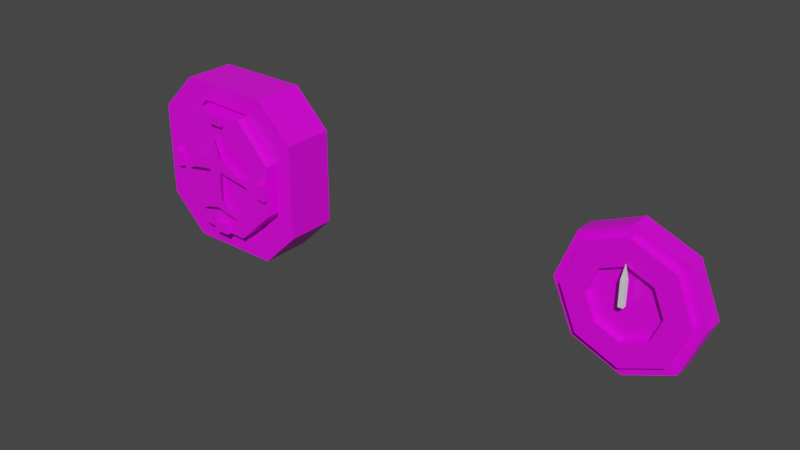 # Source: compass.blend  (saved by Blender 2.93.21; exported with 4.5.12 LTS)
import bpy
from mathutils import Matrix  # noqa: F401  (used for matrix-valued properties, if any)

bpy.ops.wm.read_factory_settings(use_empty=True)
scene = bpy.context.scene
scene.name = 'Scene'

# ---- collections
col_collection = bpy.data.collections.new('Collection'); scene.collection.children.link(col_collection)

# ---- images (referenced by path relative to the original .blend; pixels are not part of the script)
import os
ASSET_DIR = os.environ.get("B2B_ASSET_DIR", "")  # directory of the original .blend (textures are referenced by path, not embedded)
HERE = os.path.dirname(os.path.abspath(__file__))  # packed textures are extracted next to this script under _unpacked/

def load_image(name, relpath, width, height, colorspace="sRGB"):
    """Load a texture the original file referenced (path relative to the .blend, or extracted next to this script)."""
    p = next((c for c in (os.path.join(HERE, relpath), os.path.join(ASSET_DIR, relpath)) if relpath and os.path.exists(c)), "")
    if p:
        img = bpy.data.images.load(p, check_existing=True)
        img.name = name
    else:  # same state as the original file: an image datablock whose file is absent (Cycles renders it pink)
        img = bpy.data.images.new(name, width, height)
        img.source = "FILE"
        img.filepath = "//" + (relpath or name)
    img.colorspace_settings.name = colorspace
    return img
img_zughy_32_1x_png = load_image('zughy-32-1x.png', 'zughy-32-1x.png', 1024, 1024, 'sRGB')

# ---- materials (node trees are filled in below, after node groups)
mat_texturedmaterial = bpy.data.materials.new('TexturedMaterial')
mat_texturedmaterial.alpha_threshold = 0.0
mat_texturedmaterial.use_transparent_shadow = False
mat_texturedmaterial.line_color = (0.0, 0.0, 0.0, 1.0)
mat_outline = bpy.data.materials.new('Outline')
mat_outline.use_transparent_shadow = False

# ---- material node trees
mat_texturedmaterial.use_nodes = True; mat_texturedmaterial.node_tree.nodes.clear()
_N = mat_texturedmaterial.node_tree.nodes; _L = mat_texturedmaterial.node_tree.links
n0 = _N.new('ShaderNodeOutputMaterial'); n0.name = 'Material Output'; n0.location = (300, 300)
n1 = _N.new('ShaderNodeBsdfPrincipled'); n1.name = 'Principled BSDF'; n1.location = (10, 300)
n1.distribution = 'GGX'
n1.subsurface_method = 'BURLEY'
n1.inputs[2].default_value = 0.4
n1.inputs[3].default_value = 1.45
n1.inputs[27].default_value = (0.0, 0.0, 0.0, 1.0)
n1.inputs[28].default_value = 1.0
n2 = _N.new('ShaderNodeTexImage'); n2.name = 'Image Texture'; n2.location = (-341, 183)
n2.image = img_zughy_32_1x_png
_L.new(n1.outputs[0], n0.inputs[0])
_L.new(n2.outputs[0], n1.inputs[0])
n0.is_active_output = True
mat_outline.use_nodes = True; mat_outline.node_tree.nodes.clear()
_N = mat_outline.node_tree.nodes; _L = mat_outline.node_tree.links
n0 = _N.new('ShaderNodeOutputMaterial'); n0.name = 'Material Output'; n0.location = (300, 300)
n1 = _N.new('ShaderNodeEmission'); n1.name = 'Emission'; n1.location = (10, 300)
n1.inputs[0].default_value = (0.0, 0.0, 0.0, 1.0)
_L.new(n1.outputs[0], n0.inputs[0])
n0.is_active_output = True

# ---- world
world_world = bpy.data.worlds.new('World'); scene.world = world_world
world_world.use_nodes = True; world_world.node_tree.nodes.clear()
_N = world_world.node_tree.nodes; _L = world_world.node_tree.links
n0 = _N.new('ShaderNodeOutputWorld'); n0.name = 'World Output'; n0.location = (300, 300)
n1 = _N.new('ShaderNodeBackground'); n1.name = 'Background'; n1.location = (10, 300)
n1.inputs[0].default_value = (0.05088, 0.05088, 0.05088, 1.0)
_L.new(n1.outputs[0], n0.inputs[0])
n0.is_active_output = True
world_world.color = (0.05088, 0.05088, 0.05088)
world_world.use_sun_shadow = False
world_world.sun_shadow_jitter_overblur = 0.0

# ---- meshes
me_cube = bpy.data.meshes.new('Cube')
me_cube.from_pydata([(0.5623, 0.3, 1.0), (1.0, 0.3, 0.5623), (1.0, 0.3, -0.5623), (0.5623, 0.3, -1.0), (0.7949, -0.3, 0.2996), (0.3502, -0.3, 0.7739), (0.2996, -0.3, -0.7949), (0.7739, -0.3, -0.3502), (-1.0, 0.3, 0.5623), (-0.5623, 0.3, 1.0), (-0.5623, 0.3, -1.0), (-1.0, 0.3, -0.5623), (-0.2996, -0.3, 0.7949), (-0.7739, -0.3, 0.3502), (-0.7949, -0.3, -0.2996), (-0.3502, -0.3, -0.7739), (-0.5623, -0.3, -1.0), (-1.0, -0.3, -0.5623), (0.5623, -0.3, 1.0), (1.0, -0.3, 0.5623), (-1.0, -0.3, 0.5623), (-0.5623, -0.3, 1.0), (1.0, -0.3, -0.5623), (0.5623, -0.3, -1.0), (0.009097, -0.1703, -0.8016), (-0.5604, -0.1703, -0.5733), (-0.009097, -0.1703, 0.8016), (0.5604, -0.1703, 0.5733), (-0.8016, -0.1703, -0.009097), (-0.5733, -0.1703, 0.5604), (0.8016, -0.1703, 0.009097), (0.5733, -0.1703, -0.5604)], [], [(10, 3, 23, 16), (17, 20, 8, 11), (15, 6, 31, 24), (0, 9, 21, 18), (2, 1, 19, 22), (10, 16, 17, 11), (0, 18, 19, 1), (21, 9, 8, 20), (23, 3, 2, 22), (10, 11, 8, 9, 0, 1, 2, 3), (15, 14, 17, 16), (5, 4, 19, 18), (13, 12, 21, 20), (7, 6, 23, 22), (4, 7, 22, 19), (12, 5, 18, 21), (6, 15, 16, 23), (14, 13, 20, 17), (31, 30, 27, 26, 29, 28, 25, 24), (7, 4, 27, 30), (12, 13, 28, 29), (14, 15, 24, 25), (13, 14, 25, 28), (5, 12, 29, 26), (6, 7, 30, 31), (4, 5, 26, 27)])
_uv = me_cube.uv_layers.new(name='UVMap')
_uv.uv.foreach_set('vector', [0.3573, 0.3819, 0.3573, 0.3819, 0.3573, 0.3819, 0.3573, 0.3819, 0.3573, 0.3819, 0.3573, 0.3819, 0.3573, 0.3819, 0.3573, 0.3819, 0.3573, 0.3819, 0.3573, 0.3819, 0.3573, 0.3819, 0.3573, 0.3819, 0.3573, 0.3819, 0.3573, 0.3819, 0.3573, 0.3819, 0.3573, 0.3819, 0.3573, 0.3819, 0.3573, 0.3819, 0.3573, 0.3819, 0.3573, 0.3819, 0.3573, 0.3819, 0.3573, 0.3819, 0.3573, 0.3819, 0.3573, 0.3819, 0.3573, 0.3819, 0.3573, 0.3819, 0.3573, 0.3819, 0.3573, 0.3819, 0.3573, 0.3819, 0.3573, 0.3819, 0.3573, 0.3819, 0.3573, 0.3819, 0.3573, 0.3819, 0.3573, 0.3819, 0.3573, 0.3819, 0.3573, 0.3819, 0.3573, 0.3819, 0.3573, 0.3819, 0.3573, 0.3819, 0.3573, 0.3819, 0.3573, 0.3819, 0.3573, 0.3819, 0.3573, 0.3819, 0.3573, 0.3819, 0.3573, 0.3819, 0.3573, 0.3819, 0.3573, 0.3819, 0.3573, 0.3819, 0.3573, 0.3819, 0.3573, 0.3819, 0.3573, 0.3819, 0.3573, 0.3819, 0.3573, 0.3819, 0.3573, 0.3819, 0.3573, 0.3819, 0.3573, 0.3819, 0.3573, 0.3819, 0.3573, 0.3819, 0.3573, 0.3819, 0.3573, 0.3819, 0.3573, 0.3819, 0.3573, 0.3819, 0.3573, 0.3819, 0.3573, 0.3819, 0.3573, 0.3819, 0.3573, 0.3819, 0.3573, 0.3819, 0.3573, 0.3819, 0.3573, 0.3819, 0.3573, 0.3819, 0.3573, 0.3819, 0.3573, 0.3819, 0.3573, 0.3819, 0.3573, 0.3819, 0.3573, 0.3819, 0.3573, 0.3819, 0.3573, 0.3819, 0.3573, 0.3819, 0.3573, 0.3819, 0.3573, 0.3819, 0.3573, 0.3819, 0.3573, 0.3819, 0.3573, 0.3819, 0.3573, 0.3819, 0.3573, 0.3819, 0.3573, 0.3819, 0.3573, 0.3819, 0.3573, 0.3819, 0.3573, 0.3819, 0.3573, 0.3819, 0.3573, 0.3819, 0.3573, 0.3819, 0.3573, 0.3819, 0.3573, 0.3819, 0.3573, 0.3819, 0.3573, 0.3819, 0.3573, 0.3819, 0.3573, 0.3819, 0.3573, 0.3819, 0.3573, 0.3819, 0.3573, 0.3819, 0.3573, 0.3819, 0.3573, 0.3819, 0.3573, 0.3819, 0.3573, 0.3819, 0.3573, 0.3819, 0.3573, 0.3819, 0.3573, 0.3819, 0.3573, 0.3819, 0.3573, 0.3819, 0.3573, 0.3819, 0.3573, 0.3819])
me_cube.materials.append(mat_texturedmaterial)
me_cube.materials.append(mat_outline)
me_cube.use_remesh_preserve_volume = False
me_cube.use_remesh_preserve_attributes = False
me_cube.use_mirror_vertex_groups = False
me_cube.update()
me_cube_001 = bpy.data.meshes.new('Cube.001')
me_cube_001.from_pydata([(-0.3305, -0.1756, -0.7304), (-0.7502, -0.1756, -0.2827), (0.3305, -0.1756, 0.7304), (0.7502, -0.1756, 0.2827), (-0.7304, -0.1756, 0.3305), (-0.2827, -0.1756, 0.7502), (0.7304, -0.1756, -0.3305), (0.2827, -0.1756, -0.7502), (-0.2744, -0.3786, -0.6063), (-0.6227, -0.3786, -0.2347), (0.2744, -0.3786, 0.6063), (0.6227, -0.3786, 0.2347), (-0.6063, -0.3786, 0.2744), (-0.2347, -0.3786, 0.6227), (0.6063, -0.3786, -0.2744), (0.2347, -0.3786, -0.6227), (-0.3305, -0.3786, -0.7304), (-0.7502, -0.3786, -0.2827), (0.3305, -0.3786, 0.7304), (0.7502, -0.3786, 0.2827), (-0.7304, -0.3786, 0.3305), (-0.2827, -0.3786, 0.7502), (0.7304, -0.3786, -0.3305), (0.2827, -0.3786, -0.7502), (-0.0783, -0.1756, 0.7436), (0.1261, -0.1756, 0.737), (-0.0783, -0.3786, 0.7436), (0.1261, -0.3786, 0.737), (-0.065, -0.3786, 0.6173), (0.1047, -0.3786, 0.6118), (0.0783, -0.1756, -0.7436), (-0.1261, -0.1756, -0.737), (0.0783, -0.3786, -0.7436), (-0.1261, -0.3786, -0.737), (0.065, -0.3786, -0.6173), (-0.1047, -0.3786, -0.6118), (0.7436, -0.1756, 0.0783), (0.737, -0.1756, -0.1261), (0.7436, -0.3786, 0.0783), (0.737, -0.3786, -0.1261), (0.6173, -0.3786, 0.065), (0.6118, -0.3786, -0.1047), (-0.737, -0.1756, 0.1261), (-0.7436, -0.1756, -0.0783), (-0.737, -0.3786, 0.1261), (-0.7436, -0.3786, -0.0783), (-0.6118, -0.3786, 0.1047), (-0.6173, -0.3786, -0.065), (-0.0783, -0.4393, 0.7436), (0.1261, -0.4393, 0.737), (-0.065, -0.4393, 0.6173), (0.1047, -0.4393, 0.6118), (0.0783, -0.4393, -0.7436), (-0.1261, -0.4393, -0.737), (0.065, -0.4393, -0.6173), (-0.1047, -0.4393, -0.6118), (0.7436, -0.4393, 0.0783), (0.737, -0.4393, -0.1261), (0.6173, -0.4393, 0.065), (0.6118, -0.4393, -0.1047), (-0.737, -0.4393, 0.1261), (-0.7436, -0.4393, -0.0783), (-0.6118, -0.4393, 0.1047), (-0.6173, -0.4393, -0.065)], [], [(7, 30, 31, 0, 1, 43, 42, 4, 5, 24, 25, 2, 3, 36, 37, 6), (15, 14, 41, 40, 11, 10, 29, 28, 13, 12, 46, 47, 9, 8, 35, 34), (36, 3, 19, 38), (5, 4, 20, 21), (1, 0, 16, 17), (43, 1, 17, 45), (24, 5, 21, 26), (7, 6, 22, 23), (3, 2, 18, 19), (30, 7, 23, 32), (8, 9, 17, 16), (10, 11, 19, 18), (12, 13, 21, 20), (14, 15, 23, 22), (41, 14, 22, 39), (29, 10, 18, 27), (35, 8, 16, 33), (46, 12, 20, 44), (13, 28, 26, 21), (38, 40, 58, 56), (2, 25, 27, 18), (25, 24, 26, 27), (15, 34, 32, 23), (44, 45, 61, 60), (0, 31, 33, 16), (31, 30, 32, 33), (11, 40, 38, 19), (27, 26, 48, 49), (6, 37, 39, 22), (37, 36, 38, 39), (9, 47, 45, 17), (40, 41, 59, 58), (4, 42, 44, 20), (42, 43, 45, 44), (50, 51, 49, 48), (54, 55, 53, 52), (58, 59, 57, 56), (63, 62, 60, 61), (41, 39, 57, 59), (28, 29, 51, 50), (47, 46, 62, 63), (33, 32, 52, 53), (26, 28, 50, 48), (45, 47, 63, 61), (29, 27, 49, 51), (46, 44, 60, 62), (34, 35, 55, 54), (39, 38, 56, 57), (32, 34, 54, 52), (35, 33, 53, 55)])
_uv = me_cube_001.uv_layers.new(name='UVMap')
_uv.uv.foreach_set('vector', [0.3573, 0.3819, 0.3573, 0.3819, 0.3573, 0.3819, 0.3573, 0.3819, 0.3573, 0.3819, 0.3573, 0.3819, 0.3573, 0.3819, 0.3573, 0.3819, 0.3573, 0.3819, 0.3573, 0.3819, 0.3573, 0.3819, 0.3573, 0.3819, 0.3573, 0.3819, 0.3573, 0.3819, 0.3573, 0.3819, 0.3573, 0.3819, 0.3573, 0.3819, 0.3573, 0.3819, 0.3573, 0.3819, 0.3573, 0.3819, 0.3573, 0.3819, 0.3573, 0.3819, 0.3573, 0.3819, 0.3573, 0.3819, 0.3573, 0.3819, 0.3573, 0.3819, 0.3573, 0.3819, 0.3573, 0.3819, 0.3573, 0.3819, 0.3573, 0.3819, 0.3573, 0.3819, 0.3573, 0.3819, 0.3573, 0.3819, 0.3573, 0.3819, 0.3573, 0.3819, 0.3573, 0.3819, 0.3573, 0.3819, 0.3573, 0.3819, 0.3573, 0.3819, 0.3573, 0.3819, 0.3573, 0.3819, 0.3573, 0.3819, 0.3573, 0.3819, 0.3573, 0.3819, 0.3573, 0.3819, 0.3573, 0.3819, 0.3573, 0.3819, 0.3573, 0.3819, 0.3573, 0.3819, 0.3573, 0.3819, 0.3573, 0.3819, 0.3573, 0.3819, 0.3573, 0.3819, 0.3573, 0.3819, 0.3573, 0.3819, 0.3573, 0.3819, 0.3573, 0.3819, 0.3573, 0.3819, 0.3573, 0.3819, 0.3573, 0.3819, 0.3573, 0.3819, 0.3573, 0.3819, 0.3573, 0.3819, 0.3573, 0.3819, 0.3573, 0.3819, 0.3573, 0.3819, 0.3573, 0.3819, 0.3573, 0.3819, 0.3573, 0.3819, 0.3573, 0.3819, 0.3573, 0.3819, 0.3573, 0.3819, 0.3573, 0.3819, 0.3573, 0.3819, 0.3573, 0.3819, 0.3573, 0.3819, 0.3573, 0.3819, 0.3573, 0.3819, 0.3573, 0.3819, 0.3573, 0.3819, 0.3573, 0.3819, 0.3573, 0.3819, 0.3573, 0.3819, 0.3573, 0.3819, 0.3573, 0.3819, 0.3573, 0.3819, 0.3573, 0.3819, 0.3573, 0.3819, 0.3573, 0.3819, 0.3573, 0.3819, 0.3573, 0.3819, 0.3573, 0.3819, 0.3573, 0.3819, 0.3573, 0.3819, 0.3573, 0.3819, 0.3573, 0.3819, 0.3573, 0.3819, 0.3573, 0.3819, 0.3573, 0.3819, 0.3573, 0.3819, 0.4865, 0.4606, 0.4865, 0.4606, 0.4865, 0.4606, 0.4865, 0.4606, 0.3573, 0.3819, 0.3573, 0.3819, 0.3573, 0.3819, 0.3573, 0.3819, 0.3573, 0.3819, 0.3573, 0.3819, 0.3573, 0.3819, 0.3573, 0.3819, 0.3573, 0.3819, 0.3573, 0.3819, 0.3573, 0.3819, 0.3573, 0.3819, 0.4865, 0.4606, 0.4865, 0.4606, 0.4865, 0.4606, 0.4865, 0.4606, 0.3573, 0.3819, 0.3573, 0.3819, 0.3573, 0.3819, 0.3573, 0.3819, 0.3573, 0.3819, 0.3573, 0.3819, 0.3573, 0.3819, 0.3573, 0.3819, 0.3573, 0.3819, 0.3573, 0.3819, 0.3573, 0.3819, 0.3573, 0.3819, 0.9205, 0.4606, 0.9205, 0.4606, 0.9205, 0.4606, 0.9205, 0.4606, 0.3573, 0.3819, 0.3573, 0.3819, 0.3573, 0.3819, 0.3573, 0.3819, 0.3573, 0.3819, 0.3573, 0.3819, 0.3573, 0.3819, 0.3573, 0.3819, 0.3573, 0.3819, 0.3573, 0.3819, 0.3573, 0.3819, 0.3573, 0.3819, 0.4865, 0.4606, 0.4865, 0.4606, 0.4865, 0.4606, 0.4865, 0.4606, 0.3573, 0.3819, 0.3573, 0.3819, 0.3573, 0.3819, 0.3573, 0.3819, 0.3573, 0.3819, 0.3573, 0.3819, 0.3573, 0.3819, 0.3573, 0.3819, 0.9205, 0.4606, 0.9205, 0.4606, 0.9205, 0.4606, 0.9205, 0.4606, 0.4865, 0.4606, 0.4865, 0.4606, 0.4865, 0.4606, 0.4865, 0.4606, 0.4865, 0.4606, 0.4865, 0.4606, 0.4865, 0.4606, 0.4865, 0.4606, 0.4865, 0.4606, 0.4865, 0.4606, 0.4865, 0.4606, 0.4865, 0.4606, 0.4865, 0.4606, 0.4865, 0.4606, 0.4865, 0.4606, 0.4865, 0.4606, 0.9205, 0.4606, 0.9205, 0.4606, 0.9205, 0.4606, 0.9205, 0.4606, 0.4865, 0.4606, 0.4865, 0.4606, 0.4865, 0.4606, 0.4865, 0.4606, 0.4865, 0.4606, 0.4865, 0.4606, 0.4865, 0.4606, 0.4865, 0.4606, 0.9205, 0.4606, 0.9205, 0.4606, 0.9205, 0.4606, 0.9205, 0.4606, 0.4865, 0.4606, 0.4865, 0.4606, 0.4865, 0.4606, 0.4865, 0.4606, 0.9205, 0.4606, 0.9205, 0.4606, 0.9205, 0.4606, 0.9205, 0.4606, 0.4865, 0.4606, 0.4865, 0.4606, 0.4865, 0.4606, 0.4865, 0.4606, 0.4865, 0.4606, 0.4865, 0.4606, 0.4865, 0.4606, 0.4865, 0.4606, 0.4865, 0.4606, 0.4865, 0.4606, 0.4865, 0.4606, 0.4865, 0.4606, 0.4865, 0.4606, 0.4865, 0.4606, 0.4865, 0.4606, 0.4865, 0.4606, 0.4865, 0.4606, 0.4865, 0.4606, 0.4865, 0.4606, 0.4865, 0.4606])
me_cube_001.materials.append(mat_texturedmaterial)
me_cube_001.materials.append(mat_outline)
me_cube_001.use_remesh_preserve_volume = False
me_cube_001.use_remesh_preserve_attributes = False
me_cube_001.use_mirror_vertex_groups = False
me_cube_001.update()
me_cube_002 = bpy.data.meshes.new('Cube.002')
me_cube_002.from_pydata([(0.0, -0.9742, -0.3466), (0.1206, -0.9742, -0.3349), (0.0, -0.9742, 0.3176), (0.08677, -0.9742, 0.2529), (0.0, -0.9742, 0.5002), (0.0, -0.9742, -0.3964), (0.494, -0.9742, -0.002076), (0.08302, -0.9742, 0.0685), (0.07057, -0.9742, -0.2595), (0.2906, -0.9742, -0.4629)], [], [(2, 3, 4), (5, 9, 1, 0), (0, 1, 8, 7, 6, 3, 2)])
_uv = me_cube_002.uv_layers.new(name='UVMap')
_uv.uv.foreach_set('vector', [0.8573, 0.5327, 0.8573, 0.5327, 0.8573, 0.5327, 0.8573, 0.5327, 0.8573, 0.5327, 0.8573, 0.5327, 0.8573, 0.5327, 0.8573, 0.5327, 0.8573, 0.5327, 0.8573, 0.5327, 0.8573, 0.5327, 0.8573, 0.5327, 0.8573, 0.5327, 0.8573, 0.5327])
me_cube_002.materials.append(mat_texturedmaterial)
me_cube_002.materials.append(mat_outline)
me_cube_002.use_remesh_preserve_volume = False
me_cube_002.use_remesh_preserve_attributes = False
me_cube_002.use_mirror_vertex_groups = False
me_cube_002.update()
me_cube_004 = bpy.data.meshes.new('Cube.004')
me_cube_004.from_pydata([(0.004608, -0.1446, -0.4061), (-0.2839, -0.1446, -0.2904), (-0.004608, -0.1446, 0.4061), (0.2839, -0.1446, 0.2904), (-0.4061, -0.1446, -0.004608), (-0.2904, -0.1446, 0.2839), (0.4061, -0.1446, 0.004608), (0.2904, -0.1446, -0.2839), (0.009097, 0.07493, -0.8016), (-0.5604, 0.07493, -0.5733), (-0.009097, 0.07493, 0.8016), (0.5604, 0.07493, 0.5733), (-0.8016, 0.07493, -0.009097), (-0.5733, 0.07493, 0.5604), (0.8016, 0.07493, 0.009097), (0.5733, 0.07493, -0.5604), (0.009097, -0.1446, -0.8016), (-0.5604, -0.1446, -0.5733), (-0.009097, -0.1446, 0.8016), (0.5604, -0.1446, 0.5733), (-0.8016, -0.1446, -0.009097), (-0.5733, -0.1446, 0.5604), (0.8016, -0.1446, 0.009097), (0.5733, -0.1446, -0.5604), (0.007805, -0.1446, -0.6879), (-0.4809, -0.1446, -0.4919), (-0.007805, -0.1446, 0.6879), (0.4809, -0.1446, 0.4919), (-0.6879, -0.1446, -0.007805), (-0.4919, -0.1446, 0.4809), (0.6879, -0.1446, 0.007805), (0.4919, -0.1446, -0.4809), (-0.1635, -0.1446, -0.7324), (-0.1635, 0.07493, -0.7324), (-0.1403, -0.1446, -0.6285), (-0.08285, -0.1446, -0.371), (0.1845, -0.1446, -0.7267), (0.1845, 0.07493, -0.7267), (0.1583, -0.1446, -0.6235), (0.09345, -0.1446, -0.3681), (-0.1403, -0.2202, -0.6285), (-0.4809, -0.2202, -0.4919), (-0.007805, -0.2202, 0.6879), (0.4809, -0.2202, 0.4919), (-0.6879, -0.2202, -0.007805), (-0.4919, -0.2202, 0.4809), (0.6879, -0.2202, 0.007805), (0.4919, -0.2202, -0.4809), (0.1583, -0.2202, -0.6235), (0.007805, -0.2202, -0.6879), (-0.08285, -0.2202, -0.371), (-0.2839, -0.2202, -0.2904), (-0.004608, -0.2202, 0.4061), (0.2839, -0.2202, 0.2904), (-0.4061, -0.2202, -0.004608), (-0.2904, -0.2202, 0.2839), (0.4061, -0.2202, 0.004608), (0.2904, -0.2202, -0.2839), (0.09345, -0.2202, -0.3681), (0.004608, -0.2202, -0.4061), (-0.1635, -0.1446, -0.7324), (-0.5604, -0.1446, -0.5733), (-0.009097, -0.1446, 0.8016), (0.5604, -0.1446, 0.5733), (-0.8016, -0.1446, -0.009097), (-0.5733, -0.1446, 0.5604), (0.8016, -0.1446, 0.009097), (0.5733, -0.1446, -0.5604), (0.1845, -0.1446, -0.7267), (0.009097, -0.1446, -0.8016), (-0.1635, 0.07493, -0.7324), (-0.5604, 0.07493, -0.5733), (-0.009097, 0.07493, 0.8016), (0.5604, 0.07493, 0.5733), (-0.8016, 0.07493, -0.009097), (-0.5733, 0.07493, 0.5604), (0.8016, 0.07493, 0.009097), (0.5733, 0.07493, -0.5604), (0.1845, 0.07493, -0.7267), (0.009097, 0.07493, -0.8016)], [], [(7, 6, 3, 2, 5, 4, 1, 35, 0, 39), (15, 37, 8, 33, 9, 12, 13, 10, 11, 14), (32, 60, 69, 16), (22, 66, 63, 19), (36, 68, 67, 23), (14, 76, 77, 15), (23, 67, 66, 22), (12, 74, 75, 13), (21, 65, 64, 20), (10, 72, 73, 11), (34, 32, 16, 24), (27, 19, 18, 26), (29, 21, 20, 28), (31, 23, 22, 30), (30, 22, 19, 27), (26, 18, 21, 29), (38, 36, 23, 31), (28, 20, 17, 25), (29, 45, 42, 26), (39, 58, 57, 7), (24, 49, 40, 34), (7, 57, 56, 6), (27, 43, 46, 30), (31, 47, 48, 38), (5, 55, 54, 4), (30, 46, 47, 31), (3, 53, 52, 2), (25, 17, 32, 34), (19, 63, 62, 18), (28, 44, 45, 29), (24, 16, 36, 38), (33, 70, 71, 9), (50, 40, 49, 59), (53, 43, 42, 52), (55, 45, 44, 54), (57, 47, 46, 56), (56, 46, 43, 53), (52, 42, 45, 55), (58, 48, 47, 57), (54, 44, 41, 51), (51, 41, 40, 50), (59, 49, 48, 58), (6, 56, 53, 3), (35, 50, 59, 0), (38, 48, 49, 24), (2, 52, 55, 5), (25, 41, 44, 28), (0, 59, 58, 39), (34, 40, 41, 25), (4, 54, 51, 1), (26, 42, 43, 27), (1, 51, 50, 35), (63, 73, 72, 62), (68, 78, 77, 67), (66, 76, 73, 63), (65, 75, 74, 64), (60, 70, 79, 69), (64, 74, 71, 61), (62, 72, 75, 65), (67, 77, 76, 66), (61, 71, 70, 60), (69, 79, 78, 68), (11, 73, 76, 14), (15, 77, 78, 37), (18, 62, 65, 21), (8, 79, 70, 33), (13, 75, 72, 10), (16, 69, 68, 36), (37, 78, 79, 8), (20, 64, 61, 17), (17, 61, 60, 32), (9, 71, 74, 12)])
_uv = me_cube_004.uv_layers.new(name='UVMap')
_uv.uv.foreach_set('vector', [0.3573, 0.3819, 0.3573, 0.3819, 0.3573, 0.3819, 0.3573, 0.3819, 0.3573, 0.3819, 0.3573, 0.3819, 0.3573, 0.3819, 0.3573, 0.3819, 0.3573, 0.3819, 0.3573, 0.3819, 0.3573, 0.3819, 0.3573, 0.3819, 0.3573, 0.3819, 0.3573, 0.3819, 0.3573, 0.3819, 0.3573, 0.3819, 0.3573, 0.3819, 0.3573, 0.3819, 0.3573, 0.3819, 0.3573, 0.3819, 0.3573, 0.3819, 0.3573, 0.3819, 0.3573, 0.3819, 0.3573, 0.3819, 0.3573, 0.3819, 0.3573, 0.3819, 0.3573, 0.3819, 0.3573, 0.3819, 0.3573, 0.3819, 0.3573, 0.3819, 0.3573, 0.3819, 0.3573, 0.3819, 0.3573, 0.3819, 0.3573, 0.3819, 0.3573, 0.3819, 0.3573, 0.3819, 0.3573, 0.3819, 0.3573, 0.3819, 0.3573, 0.3819, 0.3573, 0.3819, 0.3573, 0.3819, 0.3573, 0.3819, 0.3573, 0.3819, 0.3573, 0.3819, 0.3573, 0.3819, 0.3573, 0.3819, 0.3573, 0.3819, 0.3573, 0.3819, 0.3573, 0.3819, 0.3573, 0.3819, 0.3573, 0.3819, 0.3573, 0.3819, 0.3573, 0.3819, 0.3573, 0.3819, 0.3573, 0.3819, 0.3573, 0.3819, 0.3573, 0.3819, 0.3573, 0.3819, 0.3573, 0.3819, 0.3573, 0.3819, 0.3573, 0.3819, 0.3573, 0.3819, 0.3573, 0.3819, 0.3573, 0.3819, 0.3573, 0.3819, 0.3573, 0.3819, 0.3573, 0.3819, 0.3573, 0.3819, 0.3573, 0.3819, 0.3573, 0.3819, 0.3573, 0.3819, 0.3573, 0.3819, 0.3573, 0.3819, 0.3573, 0.3819, 0.3573, 0.3819, 0.3573, 0.3819, 0.3573, 0.3819, 0.3573, 0.3819, 0.3573, 0.3819, 0.3573, 0.3819, 0.3573, 0.3819, 0.3573, 0.3819, 0.3573, 0.3819, 0.3573, 0.3819, 0.3573, 0.3819, 0.3573, 0.3819, 0.3573, 0.3819, 0.3573, 0.3819, 0.3573, 0.3819, 0.3573, 0.3819, 0.3573, 0.3819, 0.3573, 0.3819, 0.3573, 0.3819, 0.3573, 0.3819, 0.3573, 0.3819, 0.3573, 0.3819, 0.3573, 0.3819, 0.3573, 0.3819, 0.3573, 0.3819, 0.3573, 0.3819, 0.3573, 0.3819, 0.3573, 0.3819, 0.3573, 0.3819, 0.3573, 0.3819, 0.3573, 0.3819, 0.3573, 0.3819, 0.3573, 0.3819, 0.3573, 0.3819, 0.3573, 0.3819, 0.3573, 0.3819, 0.3573, 0.3819, 0.3573, 0.3819, 0.3573, 0.3819, 0.3573, 0.3819, 0.3573, 0.3819, 0.3573, 0.3819, 0.3573, 0.3819, 0.3573, 0.3819, 0.3573, 0.3819, 0.3573, 0.3819, 0.3573, 0.3819, 0.3573, 0.3819, 0.3573, 0.3819, 0.3573, 0.3819, 0.3573, 0.3819, 0.3573, 0.3819, 0.3573, 0.3819, 0.3573, 0.3819, 0.3573, 0.3819, 0.3573, 0.3819, 0.3573, 0.3819, 0.3573, 0.3819, 0.3573, 0.3819, 0.3573, 0.3819, 0.3573, 0.3819, 0.3573, 0.3819, 0.3573, 0.3819, 0.3573, 0.3819, 0.3573, 0.3819, 0.3573, 0.3819, 1.016, 0.4444, 1.016, 0.4444, 1.016, 0.4444, 1.016, 0.4444, 0.826, 0.3819, 0.826, 0.3819, 0.826, 0.3819, 0.826, 0.3819, 0.8663, 0.6686, 0.8663, 0.6686, 0.8663, 0.6686, 0.8663, 0.6686, 0.2674, 0.4811, 0.2674, 0.4811, 0.2674, 0.4811, 0.2674, 0.4811, 0.8321, 0.6924, 0.8321, 0.6924, 0.8321, 0.6924, 0.8321, 0.6924, 0.8631, 0.6319, 0.8631, 0.6319, 0.8631, 0.6319, 0.8631, 0.6319, 0.2674, 0.4811, 0.2674, 0.4811, 0.2674, 0.4811, 0.2674, 0.4811, 0.9198, 0.4444, 0.9198, 0.4444, 0.9198, 0.4444, 0.9198, 0.4444, 0.9198, 0.4444, 0.9198, 0.4444, 0.9198, 0.4444, 0.9198, 0.4444, 0.3635, 0.4811, 0.3635, 0.4811, 0.3635, 0.4811, 0.3635, 0.4811, 0.3573, 0.3819, 0.3573, 0.3819, 0.3573, 0.3819, 0.3573, 0.3819, 0.3573, 0.3819, 0.3573, 0.3819, 0.3573, 0.3819, 0.3573, 0.3819, 0.3573, 0.3819, 0.3573, 0.3819, 0.3573, 0.3819, 0.3573, 0.3819, 0.3573, 0.3819, 0.3573, 0.3819, 0.3573, 0.3819, 0.3573, 0.3819, 0.3573, 0.3819, 0.3573, 0.3819, 0.3573, 0.3819, 0.3573, 0.3819, 0.3573, 0.3819, 0.3573, 0.3819, 0.3573, 0.3819, 0.3573, 0.3819, 0.3573, 0.3819, 0.3573, 0.3819, 0.3573, 0.3819, 0.3573, 0.3819, 0.3573, 0.3819, 0.3573, 0.3819, 0.3573, 0.3819, 0.3573, 0.3819, 0.3573, 0.3819, 0.3573, 0.3819, 0.3573, 0.3819, 0.3573, 0.3819, 0.3573, 0.3819, 0.3573, 0.3819, 0.3573, 0.3819, 0.3573, 0.3819, 0.3573, 0.3819, 0.3573, 0.3819, 0.3573, 0.3819, 0.3573, 0.3819, 0.3573, 0.3819, 0.3573, 0.3819, 0.3573, 0.3819, 0.3573, 0.3819, 0.3573, 0.3819, 0.3573, 0.3819, 0.3573, 0.3819, 0.3573, 0.3819, 0.3573, 0.3819, 0.3573, 0.3819, 0.3573, 0.3819, 0.3573, 0.3819, 0.3573, 0.3819, 0.3573, 0.3819, 0.3573, 0.3819, 0.3573, 0.3819, 0.3573, 0.3819, 0.3573, 0.3819, 0.3573, 0.3819, 0.3573, 0.3819, 0.3573, 0.3819, 0.3573, 0.3819, 0.3573, 0.3819, 0.3573, 0.3819, 0.3573, 0.3819, 0.3573, 0.3819, 0.3573, 0.3819, 0.3573, 0.3819, 0.3573, 0.3819, 0.3573, 0.3819, 0.3573, 0.3819, 0.3573, 0.3819, 0.3573, 0.3819, 0.3573, 0.3819, 0.3573, 0.3819, 0.3573, 0.3819, 0.3573, 0.3819, 0.3573, 0.3819, 0.3573, 0.3819, 0.3573, 0.3819, 0.3573, 0.3819, 0.3573, 0.3819, 0.3573, 0.3819, 0.3573, 0.3819, 0.3573, 0.3819, 0.3573, 0.3819, 0.3573, 0.3819, 0.3573, 0.3819, 0.3573, 0.3819, 0.3573, 0.3819, 0.3573, 0.3819, 0.3573, 0.3819, 0.3573, 0.3819, 0.3573, 0.3819, 0.3573, 0.3819, 0.3573, 0.3819, 0.3573, 0.3819, 0.3573, 0.3819, 0.3573, 0.3819, 0.3573, 0.3819, 0.3573, 0.3819, 0.3573, 0.3819, 0.3573, 0.3819, 0.3573, 0.3819, 0.3573, 0.3819, 0.3573, 0.3819, 0.3573, 0.3819, 0.3573, 0.3819, 0.3573, 0.3819, 0.3573, 0.3819, 0.3573, 0.3819, 0.3573, 0.3819, 0.3573, 0.3819, 0.3573, 0.3819, 0.3573, 0.3819, 0.3573, 0.3819])
me_cube_004.materials.append(mat_texturedmaterial)
me_cube_004.materials.append(mat_outline)
me_cube_004.use_remesh_preserve_volume = False
me_cube_004.use_remesh_preserve_attributes = False
me_cube_004.use_mirror_vertex_groups = False
me_cube_004.update()
me_cube_005 = bpy.data.meshes.new('Cube.005')
me_cube_005.from_pydata([(-0.02675, -0.02085, 0.02414), (0.0, 0.005903, 0.4728), (-0.02675, 0.03265, 0.02414), (0.0, 0.005903, 0.4728), (0.02675, -0.02085, 0.02414), (0.0, 0.005903, 0.4728), (0.02675, 0.03265, 0.02414), (0.0, 0.005903, 0.4728), (-0.02675, -0.02085, 0.3069), (-0.02675, 0.03265, 0.3069), (0.02675, 0.03265, 0.3069), (0.02675, -0.02085, 0.3069)], [], [(8, 1, 3, 9), (9, 3, 7, 10), (10, 7, 5, 11), (11, 5, 1, 8), (2, 6, 4, 0), (7, 3, 1, 5), (4, 11, 8, 0), (6, 10, 11, 4), (2, 9, 10, 6), (0, 8, 9, 2)])
_uv = me_cube_005.uv_layers.new(name='UVMap')
_uv.uv.foreach_set('vector', [0.5326, 0.0, 0.625, 0.0, 0.625, 0.25, 0.5326, 0.25, 0.5326, 0.25, 0.625, 0.25, 0.625, 0.5, 0.5326, 0.5, 0.5326, 0.5, 0.625, 0.5, 0.625, 0.75, 0.5326, 0.75, 0.5326, 0.75, 0.625, 0.75, 0.625, 1.0, 0.5326, 1.0, 0.125, 0.5, 0.375, 0.5, 0.375, 0.75, 0.125, 0.75, 0.625, 0.5, 0.875, 0.5, 0.875, 0.75, 0.625, 0.75, 0.375, 0.75, 0.5326, 0.75, 0.5326, 1.0, 0.375, 1.0, 0.375, 0.5, 0.5326, 0.5, 0.5326, 0.75, 0.375, 0.75, 0.375, 0.25, 0.5326, 0.25, 0.5326, 0.5, 0.375, 0.5, 0.375, 0.0, 0.5326, 0.0, 0.5326, 0.25, 0.375, 0.25])
me_cube_005.use_remesh_fix_poles = True
me_cube_005.use_remesh_preserve_attributes = False
me_cube_005.update()

# ---- objects
ob_container = bpy.data.objects.new('Container', me_cube)
ob_compass = bpy.data.objects.new('Compass', me_cube_001)
ob_plane = bpy.data.objects.new('Plane', me_cube_002)
ob_fuelindicator = bpy.data.objects.new('FuelIndicator', me_cube_004)
ob_pointer = bpy.data.objects.new('Pointer', me_cube_005)

# ---- transforms, parenting, visibility, modifiers, constraints
ob_container.location = (-5.0, 0.0, 0.0)
ob_container.lock_rotations_4d = False
ob_container.empty_display_type = 'ARROWS'
ob_container.lineart.crease_threshold = 0.0
ob_compass.location = (-5.0, -0.03291, 0.0)
ob_compass.lock_rotations_4d = False
ob_compass.empty_display_type = 'ARROWS'
ob_compass.lineart.crease_threshold = 0.0
ob_plane.location = (-5.0, 0.469, 0.0)
ob_plane.lock_rotations_4d = False
ob_plane.empty_display_type = 'ARROWS'
ob_plane.lineart.crease_threshold = 0.0
_m = ob_plane.modifiers.new('Mirror', 'MIRROR')
_m.use_clip = True
ob_fuelindicator.location = (0.0, 0.1856, 0.0)
ob_fuelindicator.lock_rotations_4d = False
ob_fuelindicator.empty_display_type = 'ARROWS'
ob_fuelindicator.lineart.crease_threshold = 0.0
ob_pointer.location = (0.0, -0.07487, -0.02138)

# ---- collection membership
col_collection.objects.link(ob_container)
col_collection.objects.link(ob_compass)
col_collection.objects.link(ob_plane)
col_collection.objects.link(ob_fuelindicator)
col_collection.objects.link(ob_pointer)

# ---- scene / render settings (as saved in the file)
scene.frame_start = 1; scene.frame_end = 250; scene.frame_set(1)
scene.render.engine = 'BLENDER_EEVEE_NEXT'
scene.cycles.use_denoising = False
scene.cycles.samples = 128
scene.cycles.sampling_pattern = 'TABULATED_SOBOL'
scene.cycles.use_adaptive_sampling = False
scene.cycles.use_light_tree = False
scene.view_settings.view_transform = 'Filmic'
bpy.context.view_layer.update()

# ---- added for rendering (the .blend has no active camera and no usable light): camera, sun
cam_auto = bpy.data.cameras.new('AutoCamera')
cam_auto.lens = 50.0
cam_auto.sensor_width = 36.0
cam_auto.clip_end = 1000.0
ob_auto_camera = bpy.data.objects.new('AutoCamera', cam_auto)
scene.collection.objects.link(ob_auto_camera)
ob_auto_camera.location = (4.00245, -8.02454, 5.28131)
ob_auto_camera.rotation_euler = (1.09748, -7.21219e-08, 0.694738)
scene.camera = ob_auto_camera
light_auto_sun = bpy.data.lights.new('AutoSun', 'SUN')
light_auto_sun.energy = 3.0
light_auto_sun.angle = 0.0523599
ob_auto_sun = bpy.data.objects.new('AutoSun', light_auto_sun)
scene.collection.objects.link(ob_auto_sun)
ob_auto_sun.rotation_euler = (0.872665, 0.174533, 0.523599)
bpy.context.view_layer.update()

